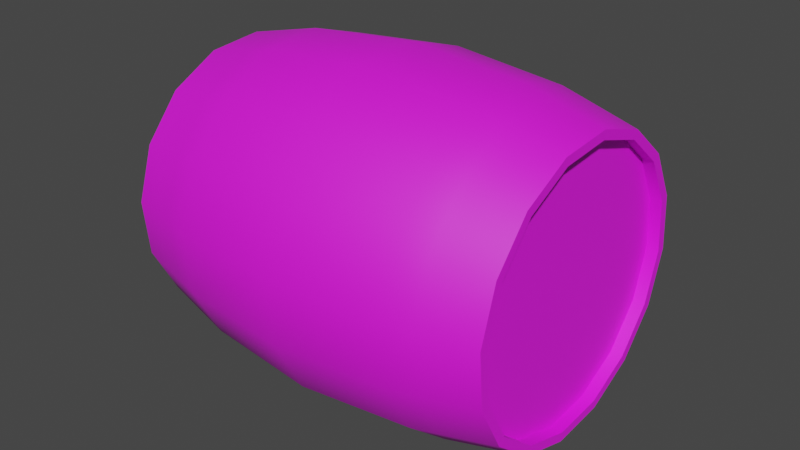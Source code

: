 # Source: Barrel.blend  (saved by Blender 2.82.7; exported with 4.5.12 LTS)
import bpy
from mathutils import Matrix  # noqa: F401  (used for matrix-valued properties, if any)

bpy.ops.wm.read_factory_settings(use_empty=True)
scene = bpy.context.scene
scene.name = 'Scene'

# ---- collections
col_collection = bpy.data.collections.new('Collection'); scene.collection.children.link(col_collection)

# ---- images (referenced by path relative to the original .blend; pixels are not part of the script)
import os
ASSET_DIR = os.environ.get("B2B_ASSET_DIR", "")  # directory of the original .blend (textures are referenced by path, not embedded)
HERE = os.path.dirname(os.path.abspath(__file__))  # packed textures are extracted next to this script under _unpacked/

def load_image(name, relpath, width, height, colorspace="sRGB"):
    """Load a texture the original file referenced (path relative to the .blend, or extracted next to this script)."""
    p = next((c for c in (os.path.join(HERE, relpath), os.path.join(ASSET_DIR, relpath)) if relpath and os.path.exists(c)), "")
    if p:
        img = bpy.data.images.load(p, check_existing=True)
        img.name = name
    else:  # same state as the original file: an image datablock whose file is absent (Cycles renders it pink)
        img = bpy.data.images.new(name, width, height)
        img.source = "FILE"
        img.filepath = "//" + (relpath or name)
    img.colorspace_settings.name = colorspace
    return img
img_barrel_texture_jpg = load_image('Barrel_texture.jpg', 'Barrel_texture.jpg', 1024, 1024, 'sRGB')

# ---- materials (node trees are filled in below, after node groups)
mat_barrel = bpy.data.materials.new('Barrel')
mat_barrel.use_transparent_shadow = False
mat_barrel.diffuse_color = (0.5, 0.5, 0.5, 1.0)
mat_barrel.roughness = 0.5803
mat_barrel.specular_intensity = 1.0

# ---- material node trees
mat_barrel.use_nodes = True; mat_barrel.node_tree.nodes.clear()
_N = mat_barrel.node_tree.nodes; _L = mat_barrel.node_tree.links
n0 = _N.new('ShaderNodeOutputMaterial'); n0.name = 'Material Output'; n0.location = (602, 480)
n1 = _N.new('ShaderNodeBsdfPrincipled'); n1.name = 'Principled BSDF'; n1.location = (312, 480)
n1.distribution = 'GGX'
n1.subsurface_method = 'BURLEY'
n1.inputs[2].default_value = 0.5803
n1.inputs[3].default_value = 1.45
n1.inputs[13].default_value = 1.0
n1.inputs[27].default_value = (0.0, 0.0, 0.0, 1.0)
n1.inputs[28].default_value = 1.0
n2 = _N.new('ShaderNodeTexImage'); n2.name = 'Image Texture'; n2.location = (-10, 495)
n2.image = img_barrel_texture_jpg
_L.new(n1.outputs[0], n0.inputs[0])
_L.new(n2.outputs[0], n1.inputs[0])
n0.is_active_output = True

# ---- world
world_world = bpy.data.worlds.new('World'); scene.world = world_world
world_world.use_nodes = True; world_world.node_tree.nodes.clear()
_N = world_world.node_tree.nodes; _L = world_world.node_tree.links
n0 = _N.new('ShaderNodeOutputWorld'); n0.name = 'World Output'; n0.location = (300, 300)
n1 = _N.new('ShaderNodeBackground'); n1.name = 'Background'; n1.location = (10, 300)
n1.inputs[0].default_value = (0.05088, 0.05088, 0.05088, 1.0)
_L.new(n1.outputs[0], n0.inputs[0])
n0.is_active_output = True
world_world.color = (0.05088, 0.05088, 0.05088)
world_world.use_sun_shadow = False
world_world.sun_shadow_jitter_overblur = 0.0

# ---- meshes
me_mesh = bpy.data.meshes.new('Mesh')
me_mesh.from_pydata([(-6.381, 23.28, 33.67), (-7.145, 25.42, 24.52), (-16.33, 20.6, 24.65), (-14.81, 18.85, 33.79), (3.097, 24.14, 33.53), (3.188, 26.36, 24.36), (12.18, 21.3, 33.38), (13.09, 23.27, 24.2), (19.49, 15.21, 33.24), (21.06, 16.62, 24.05), (23.91, 6.78, 33.14), (25.88, 7.436, 23.95), (24.77, -2.699, 33.1), (26.82, -2.898, 23.89), (21.94, -11.78, 33.11), (23.73, -12.8, 23.91), (15.84, -19.1, 33.18), (17.08, -20.77, 23.98), (7.416, -23.52, 33.29), (7.897, -25.6, 24.1), (-2.062, -24.38, 33.43), (-2.437, -26.53, 24.26), (-11.15, -21.54, 33.58), (-12.34, -23.44, 24.43), (-18.46, -15.45, 33.72), (-20.31, -16.8, 24.57), (-22.88, -7.021, 33.82), (-25.13, -7.61, 24.68), (-23.74, 2.458, 33.87), (-26.07, 2.724, 24.73), (-20.9, 11.54, 33.85), (-22.98, 12.63, 24.72), (-22.25, 2.304, 31.77), (-21.44, -6.581, 31.73), (-17.3, -14.48, 31.64), (-10.45, -20.19, 31.51), (-1.932, -22.85, 31.37), (6.951, -22.04, 31.24), (14.85, -17.9, 31.13), (20.56, -11.05, 31.06), (23.22, -2.53, 31.05), (22.41, 6.355, 31.1), (18.27, 14.25, 31.19), (11.42, 19.97, 31.32), (2.903, 22.62, 31.46), (-5.98, 21.82, 31.59), (-13.88, 17.67, 31.7), (-19.59, 10.82, 31.76), (-6.951, 22.04, -31.2), (1.933, 22.85, -31.34), (10.45, 20.19, -31.48), (17.3, 14.48, -31.6), (21.44, 6.58, -31.69), (22.25, -2.304, -31.74), (19.59, -10.82, -31.73), (13.88, -17.67, -31.67), (5.981, -21.82, -31.56), (-2.903, -22.62, -31.42), (-11.42, -19.97, -31.28), (-18.27, -14.25, -31.16), (-22.41, -6.355, -31.06), (-23.22, 2.53, -31.02), (-20.56, 11.05, -31.03), (-7.897, 25.6, -24.12), (-17.08, 20.77, -23.99), (-17.68, 21.58, -19.57), (-8.128, 26.6, -19.7), (2.436, 26.53, -24.27), (2.617, 27.57, -19.86), (12.34, 23.44, -24.44), (12.92, 24.36, -20.03), (20.31, 16.8, -24.58), (21.2, 17.45, -20.18), (25.13, 7.61, -24.69), (26.21, 7.894, -20.3), (26.07, -2.724, -24.74), (27.19, -2.852, -20.35), (22.98, -12.63, -24.73), (23.98, -13.15, -20.34), (16.33, -20.6, -24.66), (17.07, -21.44, -20.26), (7.145, -25.42, -24.53), (7.513, -26.45, -20.13), (-3.188, -26.36, -24.38), (-3.232, -27.43, -19.97), (-13.09, -23.27, -24.21), (-13.53, -24.22, -19.8), (-21.06, -16.62, -24.06), (-21.82, -17.31, -19.64), (-25.88, -7.436, -23.96), (-26.83, -7.751, -19.53), (-26.82, 2.899, -23.9), (-27.8, 2.995, -19.48), (-23.73, 12.8, -23.92), (-24.59, 13.3, -19.49), (-18.53, 22.94, 0.3688), (-17.07, 21.44, 20.24), (-7.513, 26.45, 20.11), (-8.34, 28.29, 0.2305), (3.232, 27.43, 19.95), (3.119, 29.33, 0.05719), (13.53, 24.22, 19.78), (14.1, 25.9, -0.1249), (21.82, 17.31, 19.63), (22.94, 18.53, -0.2879), (26.83, 7.751, 19.52), (28.28, 8.343, -0.4071), (27.8, -2.995, 19.46), (29.32, -3.117, -0.4643), (24.59, -13.3, 19.48), (25.9, -14.1, -0.4509), (17.68, -21.58, 19.55), (18.53, -22.94, -0.3688), (8.128, -26.6, 19.68), (8.34, -28.29, -0.2305), (-2.617, -27.57, 19.84), (-3.119, -29.33, -0.05719), (-12.92, -24.36, 20.02), (-14.1, -25.9, 0.1249), (-21.2, -17.45, 20.17), (-22.94, -18.53, 0.2879), (-26.21, -7.894, 20.28), (-28.28, -8.343, 0.4071), (-27.19, 2.852, 20.33), (-29.32, 3.117, 0.4643), (-23.98, 13.15, 20.32), (-25.9, 14.1, 0.4509), (-13.85, 17.67, 33.77), (-5.948, 21.81, 33.66), (-19.56, 10.81, 33.83), (-22.22, 2.296, 33.84), (-21.41, -6.588, 33.8), (-17.27, -14.49, 33.7), (-10.42, -20.2, 33.58), (-1.9, -22.86, 33.44), (6.983, -22.05, 33.3), (14.88, -17.91, 33.2), (20.59, -11.05, 33.13), (23.25, -2.537, 33.12), (22.45, 6.347, 33.17), (18.3, 14.25, 33.26), (11.45, 19.96, 33.38), (2.935, 22.62, 33.53), (-15.84, 19.1, -33.18), (-7.416, 23.52, -33.29), (-6.983, 22.05, -33.3), (-14.88, 17.91, -33.2), (2.062, 24.38, -33.43), (1.9, 22.86, -33.44), (11.15, 21.54, -33.58), (10.42, 20.2, -33.58), (18.46, 15.45, -33.72), (17.27, 14.49, -33.7), (22.88, 7.021, -33.82), (21.41, 6.588, -33.8), (23.74, -2.458, -33.87), (22.22, -2.296, -33.84), (20.9, -11.54, -33.85), (19.56, -10.81, -33.83), (14.81, -18.85, -33.79), (13.85, -17.67, -33.77), (6.381, -23.28, -33.67), (5.948, -21.81, -33.66), (-3.097, -24.14, -33.53), (-2.935, -22.62, -33.53), (-12.18, -21.3, -33.38), (-11.45, -19.96, -33.38), (-19.49, -15.21, -33.24), (-18.3, -14.25, -33.26), (-23.91, -6.78, -33.14), (-22.45, -6.347, -33.17), (-24.77, 2.699, -33.1), (-23.25, 2.537, -33.12), (-21.94, 11.78, -33.11), (-20.59, 11.05, -33.13), (-14.94, 17.83, -33.19), (-13.46, 16.79, -31.12)], [], [(0, 3, 2), (2, 1, 0), (4, 0, 1), (1, 5, 4), (6, 4, 5), (5, 7, 6), (8, 6, 7), (8, 7, 9), (9, 11, 10), (8, 9, 10), (12, 10, 11), (11, 13, 12), (14, 12, 13), (13, 15, 14), (16, 14, 15), (15, 17, 16), (18, 16, 17), (17, 19, 18), (20, 18, 19), (19, 21, 20), (22, 20, 21), (21, 23, 22), (24, 22, 23), (23, 25, 24), (26, 24, 25), (25, 27, 26), (28, 26, 27), (27, 29, 28), (30, 28, 29), (29, 31, 30), (3, 30, 31), (31, 2, 3), (32, 34, 33), (34, 36, 35), (36, 38, 37), (34, 38, 36), (38, 40, 39), (40, 42, 41), (38, 42, 40), (42, 44, 43), (44, 46, 45), (42, 46, 44), (38, 46, 42), (34, 46, 38), (32, 46, 34), (47, 46, 32), (48, 50, 49), (50, 52, 51), (52, 54, 53), (50, 54, 52), (54, 56, 55), (56, 58, 57), (54, 58, 56), (58, 60, 59), (60, 62, 61), (58, 62, 60), (54, 62, 58), (50, 62, 54), (48, 62, 50), (63, 66, 65), (65, 64, 63), (67, 68, 66), (66, 63, 67), (69, 70, 68), (68, 67, 69), (71, 72, 70), (70, 69, 71), (73, 74, 72), (72, 71, 73), (75, 76, 74), (74, 73, 75), (77, 78, 76), (76, 75, 77), (79, 80, 78), (78, 77, 79), (81, 82, 80), (80, 79, 81), (83, 84, 82), (82, 81, 83), (85, 86, 84), (84, 83, 85), (87, 88, 86), (86, 85, 87), (89, 90, 88), (88, 87, 89), (91, 92, 90), (90, 89, 91), (93, 94, 92), (92, 91, 93), (64, 65, 94), (94, 93, 64), (95, 98, 97), (97, 96, 95), (98, 100, 99), (99, 97, 98), (100, 102, 101), (101, 99, 100), (102, 104, 103), (103, 101, 102), (104, 106, 105), (105, 103, 104), (106, 108, 107), (107, 105, 106), (108, 110, 109), (109, 107, 108), (110, 112, 111), (111, 109, 110), (112, 114, 113), (113, 111, 112), (114, 116, 115), (115, 113, 114), (116, 118, 117), (117, 115, 116), (118, 120, 119), (119, 117, 118), (120, 122, 121), (121, 119, 120), (122, 124, 123), (123, 121, 122), (124, 126, 125), (125, 123, 124), (126, 95, 96), (96, 125, 126), (65, 66, 98), (98, 95, 65), (66, 68, 100), (100, 98, 66), (68, 70, 102), (102, 100, 68), (70, 72, 104), (104, 102, 70), (72, 74, 106), (106, 104, 72), (74, 76, 108), (108, 106, 74), (76, 78, 110), (110, 108, 76), (78, 80, 112), (112, 110, 78), (80, 82, 114), (114, 112, 80), (82, 84, 116), (116, 114, 82), (84, 86, 118), (118, 116, 84), (86, 88, 120), (120, 118, 86), (88, 90, 122), (122, 120, 88), (90, 92, 124), (124, 122, 90), (92, 94, 126), (126, 124, 92), (94, 65, 95), (95, 126, 94), (0, 128, 127), (127, 3, 0), (3, 127, 129), (129, 30, 3), (30, 129, 130), (130, 28, 30), (28, 130, 131), (131, 26, 28), (26, 131, 132), (132, 24, 26), (24, 132, 133), (133, 22, 24), (22, 133, 134), (134, 20, 22), (20, 134, 135), (135, 18, 20), (18, 135, 136), (136, 16, 18), (16, 136, 137), (137, 14, 16), (14, 137, 138), (138, 12, 14), (12, 138, 139), (139, 10, 12), (10, 139, 140), (140, 8, 10), (8, 140, 141), (141, 6, 8), (6, 141, 142), (142, 4, 6), (4, 142, 128), (128, 0, 4), (143, 146, 145), (145, 144, 143), (144, 145, 148), (148, 147, 144), (147, 148, 150), (150, 149, 147), (149, 150, 152), (152, 151, 149), (151, 152, 154), (154, 153, 151), (153, 154, 156), (156, 155, 153), (155, 156, 158), (158, 157, 155), (157, 158, 160), (160, 159, 157), (159, 160, 162), (162, 161, 159), (161, 162, 164), (164, 163, 161), (163, 164, 166), (166, 165, 163), (165, 166, 168), (168, 167, 165), (167, 168, 170), (170, 169, 167), (169, 170, 172), (172, 171, 169), (171, 172, 174), (174, 173, 171), (173, 174, 175), (173, 175, 146), (173, 146, 143), (128, 45, 46), (46, 127, 128), (127, 46, 47), (47, 129, 127), (129, 47, 32), (32, 130, 129), (130, 32, 33), (33, 131, 130), (131, 33, 34), (34, 132, 131), (132, 34, 35), (35, 133, 132), (133, 35, 36), (36, 134, 133), (134, 36, 37), (37, 135, 134), (135, 37, 38), (38, 136, 135), (136, 38, 39), (39, 137, 136), (137, 39, 40), (40, 138, 137), (138, 40, 41), (41, 139, 138), (139, 41, 42), (42, 140, 139), (140, 42, 43), (43, 141, 140), (141, 43, 44), (44, 142, 141), (142, 44, 45), (45, 128, 142), (145, 48, 49), (49, 148, 145), (148, 49, 50), (50, 150, 148), (150, 50, 51), (51, 152, 150), (152, 51, 52), (52, 154, 152), (154, 52, 53), (53, 156, 154), (156, 53, 54), (54, 158, 156), (158, 54, 55), (55, 160, 158), (160, 55, 56), (56, 162, 160), (162, 56, 57), (57, 164, 162), (164, 57, 58), (58, 166, 164), (166, 58, 59), (59, 168, 166), (168, 59, 60), (60, 170, 168), (170, 60, 61), (61, 172, 170), (172, 61, 62), (62, 174, 172), (145, 146, 175), (145, 175, 176), (176, 62, 48), (145, 176, 48), (97, 1, 2), (2, 96, 97), (99, 5, 1), (1, 97, 99), (101, 7, 5), (5, 99, 101), (103, 9, 7), (7, 101, 103), (105, 11, 9), (9, 103, 105), (107, 13, 11), (11, 105, 107), (109, 15, 13), (13, 107, 109), (111, 17, 15), (15, 109, 111), (113, 19, 17), (17, 111, 113), (115, 21, 19), (19, 113, 115), (117, 23, 21), (21, 115, 117), (119, 25, 23), (23, 117, 119), (121, 27, 25), (25, 119, 121), (123, 29, 27), (27, 121, 123), (125, 31, 29), (29, 123, 125), (96, 2, 31), (31, 125, 96), (144, 63, 64), (64, 143, 144), (147, 67, 63), (63, 144, 147), (149, 69, 67), (67, 147, 149), (151, 71, 69), (69, 149, 151), (153, 73, 71), (71, 151, 153), (155, 75, 73), (73, 153, 155), (157, 77, 75), (75, 155, 157), (159, 79, 77), (77, 157, 159), (161, 81, 79), (79, 159, 161), (163, 83, 81), (81, 161, 163), (165, 85, 83), (83, 163, 165), (167, 87, 85), (85, 165, 167), (169, 89, 87), (87, 167, 169), (171, 91, 89), (89, 169, 171), (173, 93, 91), (91, 171, 173), (143, 64, 93), (93, 173, 143), (62, 176, 175), (175, 174, 62)])
me_mesh.polygons.foreach_set('use_smooth', [True] * 350)
_k = set([(0, 3), (0, 4), (3, 30), (4, 6), (6, 8), (8, 10), (10, 12), (12, 14), (14, 16), (16, 18), (18, 20), (20, 22), (22, 24), (24, 26), (26, 28), (28, 30), (32, 33), (32, 47), (33, 34), (34, 35), (35, 36), (36, 37), (37, 38), (38, 39), (39, 40), (40, 41), (41, 42), (42, 43), (43, 44), (44, 45), (45, 46), (46, 47), (48, 49), (48, 62), (49, 50), (50, 51), (51, 52), (52, 53), (53, 54), (54, 55), (55, 56), (56, 57), (57, 58), (58, 59), (59, 60), (60, 61), (61, 62), (127, 128), (127, 129), (128, 142), (129, 130), (130, 131), (131, 132), (132, 133), (133, 134), (134, 135), (135, 136), (136, 137), (137, 138), (138, 139), (139, 140), (140, 141), (141, 142), (143, 144), (143, 173), (144, 147), (145, 146), (145, 148), (146, 175), (147, 149), (148, 150), (149, 151), (150, 152), (151, 153), (152, 154), (153, 155), (154, 156), (155, 157), (156, 158), (157, 159), (158, 160), (159, 161), (160, 162), (161, 163), (162, 164), (163, 165), (164, 166), (165, 167), (166, 168), (167, 169), (168, 170), (169, 171), (170, 172), (171, 173), (172, 174), (174, 175)])
me_mesh.attributes.new('sharp_edge', 'BOOLEAN', 'EDGE').data.foreach_set('value', [ (min(e.vertices), max(e.vertices)) in _k for e in me_mesh.edges])
_uv = me_mesh.uv_layers.new(name='DiffuseUV')
_uv.uv.foreach_set('vector', [0.8494, 0.1425, 0.7926, 0.1425, 0.796, 0.1974, 0.796, 0.1974, 0.8557, 0.1976, 0.8494, 0.1425, 0.9052, 0.1394, 0.8494, 0.1425, 0.8557, 0.1976, 0.8557, 0.1976, 0.9158, 0.1946, 0.9052, 0.1394, 0.9599, 0.1292, 0.9052, 0.1394, 0.9158, 0.1946, 0.9158, 0.1946, 0.9757, 0.1852, 0.9599, 0.1292, 0.09841, 0.1366, 0.0438, 0.1261, 0.02765, 0.1821, 0.09841, 0.1366, 0.02765, 0.1821, 0.08751, 0.1917, 0.08751, 0.1917, 0.1476, 0.1951, 0.1542, 0.1402, 0.09841, 0.1366, 0.08751, 0.1917, 0.1542, 0.1402, 0.211, 0.1408, 0.1542, 0.1402, 0.1476, 0.1951, 0.1476, 0.1951, 0.2072, 0.1959, 0.211, 0.1408, 0.2684, 0.1404, 0.211, 0.1408, 0.2072, 0.1959, 0.2072, 0.1959, 0.2665, 0.1954, 0.2684, 0.1404, 0.3264, 0.1398, 0.2684, 0.1404, 0.2665, 0.1954, 0.2665, 0.1954, 0.3255, 0.1948, 0.3264, 0.1398, 0.3847, 0.1395, 0.3264, 0.1398, 0.3255, 0.1948, 0.3255, 0.1948, 0.3842, 0.1945, 0.3847, 0.1395, 0.4432, 0.1393, 0.3847, 0.1395, 0.3842, 0.1945, 0.3842, 0.1945, 0.4429, 0.1943, 0.4432, 0.1393, 0.5017, 0.1394, 0.4432, 0.1393, 0.4429, 0.1943, 0.4429, 0.1943, 0.5016, 0.1945, 0.5017, 0.1394, 0.5602, 0.1397, 0.5017, 0.1394, 0.5016, 0.1945, 0.5016, 0.1945, 0.5603, 0.1948, 0.5602, 0.1397, 0.6187, 0.1402, 0.5602, 0.1397, 0.5603, 0.1948, 0.5603, 0.1948, 0.619, 0.1953, 0.6187, 0.1402, 0.677, 0.1409, 0.6187, 0.1402, 0.619, 0.1953, 0.619, 0.1953, 0.6778, 0.196, 0.677, 0.1409, 0.735, 0.1419, 0.677, 0.1409, 0.6778, 0.196, 0.6778, 0.196, 0.7367, 0.1968, 0.735, 0.1419, 0.7926, 0.1425, 0.735, 0.1419, 0.7367, 0.1968, 0.7367, 0.1968, 0.796, 0.1974, 0.7926, 0.1425, 0.7321, 0.8442, 0.6334, 0.8642, 0.6847, 0.864, 0.6334, 0.8642, 0.5494, 0.8086, 0.5859, 0.8448, 0.5494, 0.8086, 0.5294, 0.7099, 0.5296, 0.7613, 0.6334, 0.8642, 0.5294, 0.7099, 0.5494, 0.8086, 0.5294, 0.7099, 0.585, 0.626, 0.5489, 0.6624, 0.585, 0.626, 0.6837, 0.6059, 0.6324, 0.6062, 0.5294, 0.7099, 0.6837, 0.6059, 0.585, 0.626, 0.6837, 0.6059, 0.7676, 0.6616, 0.7312, 0.6254, 0.7676, 0.6616, 0.7877, 0.7602, 0.7875, 0.7089, 0.6837, 0.6059, 0.7877, 0.7602, 0.7676, 0.6616, 0.5294, 0.7099, 0.7877, 0.7602, 0.6837, 0.6059, 0.6334, 0.8642, 0.7877, 0.7602, 0.5294, 0.7099, 0.7321, 0.8442, 0.7877, 0.7602, 0.6334, 0.8642, 0.7682, 0.8077, 0.7877, 0.7602, 0.7321, 0.8442, 0.4484, 0.8077, 0.3649, 0.864, 0.4122, 0.8442, 0.3649, 0.864, 0.2661, 0.8448, 0.3136, 0.8642, 0.2661, 0.8448, 0.2098, 0.7613, 0.2296, 0.8086, 0.3649, 0.864, 0.2098, 0.7613, 0.2661, 0.8448, 0.2098, 0.7613, 0.229, 0.6624, 0.2096, 0.7099, 0.229, 0.6624, 0.3125, 0.6062, 0.2652, 0.626, 0.2098, 0.7613, 0.3125, 0.6062, 0.229, 0.6624, 0.3125, 0.6062, 0.4114, 0.6254, 0.3639, 0.6059, 0.4114, 0.6254, 0.4676, 0.7089, 0.4478, 0.6616, 0.3125, 0.6062, 0.4676, 0.7089, 0.4114, 0.6254, 0.2098, 0.7613, 0.4676, 0.7089, 0.3125, 0.6062, 0.3649, 0.864, 0.4676, 0.7089, 0.2098, 0.7613, 0.4484, 0.8077, 0.4676, 0.7089, 0.3649, 0.864, 0.8536, 0.4822, 0.8566, 0.4563, 0.7957, 0.4555, 0.7957, 0.4555, 0.7939, 0.4811, 0.8536, 0.4822, 0.9137, 0.4861, 0.9183, 0.4587, 0.8566, 0.4563, 0.8566, 0.4563, 0.8536, 0.4822, 0.9137, 0.4861, 0.9735, 0.4962, 0.9807, 0.4651, 0.9183, 0.4587, 0.9183, 0.4587, 0.9137, 0.4861, 0.9735, 0.4962, 0.08754, 0.4834, 0.08313, 0.4559, 0.02065, 0.4618, 0.02065, 0.4618, 0.02765, 0.493, 0.08754, 0.4834, 0.1477, 0.48, 0.1449, 0.454, 0.08313, 0.4559, 0.08313, 0.4559, 0.08754, 0.4834, 0.1477, 0.48, 0.2073, 0.4793, 0.2057, 0.4536, 0.1449, 0.454, 0.1449, 0.454, 0.1477, 0.48, 0.2073, 0.4793, 0.2665, 0.4797, 0.2655, 0.4538, 0.2057, 0.4536, 0.2057, 0.4536, 0.2073, 0.4793, 0.2665, 0.4797, 0.3253, 0.4802, 0.3246, 0.4541, 0.2655, 0.4538, 0.2655, 0.4538, 0.2665, 0.4797, 0.3253, 0.4802, 0.3838, 0.4806, 0.3836, 0.4543, 0.3246, 0.4541, 0.3246, 0.4541, 0.3253, 0.4802, 0.3838, 0.4806, 0.4423, 0.4807, 0.4422, 0.4544, 0.3836, 0.4543, 0.3836, 0.4543, 0.3838, 0.4806, 0.4423, 0.4807, 0.5007, 0.481, 0.5008, 0.4547, 0.4422, 0.4544, 0.4422, 0.4544, 0.4423, 0.4807, 0.5007, 0.481, 0.5591, 0.4812, 0.5593, 0.4549, 0.5008, 0.4547, 0.5008, 0.4547, 0.5007, 0.481, 0.5591, 0.4812, 0.6175, 0.4813, 0.6179, 0.455, 0.5593, 0.4549, 0.5593, 0.4549, 0.5591, 0.4812, 0.6175, 0.4813, 0.6761, 0.4814, 0.6767, 0.4553, 0.6179, 0.455, 0.6179, 0.455, 0.6175, 0.4813, 0.6761, 0.4814, 0.7348, 0.4814, 0.7358, 0.4554, 0.6767, 0.4553, 0.6767, 0.4553, 0.6761, 0.4814, 0.7348, 0.4814, 0.7939, 0.4811, 0.7957, 0.4555, 0.7358, 0.4554, 0.7358, 0.4554, 0.7348, 0.4814, 0.7939, 0.4811, 0.7996, 0.3395, 0.8621, 0.3399, 0.8583, 0.2236, 0.8583, 0.2236, 0.7977, 0.2233, 0.7996, 0.3395, 0.8621, 0.3399, 0.9264, 0.3404, 0.9201, 0.2221, 0.9201, 0.2221, 0.8583, 0.2236, 0.8621, 0.3399, 0.9264, 0.3404, 0.9927, 0.3409, 0.9826, 0.2166, 0.9826, 0.2166, 0.9201, 0.2221, 0.9264, 0.3404, 0.009594, 0.3376, 0.07587, 0.3376, 0.08306, 0.2193, 0.08306, 0.2193, 0.02061, 0.2133, 0.009594, 0.3376, 0.07587, 0.3376, 0.1402, 0.3376, 0.1447, 0.2212, 0.1447, 0.2212, 0.08306, 0.2193, 0.07587, 0.3376, 0.1402, 0.3376, 0.203, 0.3377, 0.2053, 0.2217, 0.2053, 0.2217, 0.1447, 0.2212, 0.1402, 0.3376, 0.203, 0.3377, 0.2644, 0.3373, 0.2652, 0.2211, 0.2652, 0.2211, 0.2053, 0.2217, 0.203, 0.3377, 0.2644, 0.3373, 0.3244, 0.3374, 0.3247, 0.2208, 0.3247, 0.2208, 0.2652, 0.2211, 0.2644, 0.3373, 0.3244, 0.3374, 0.3836, 0.3375, 0.3838, 0.2207, 0.3838, 0.2207, 0.3247, 0.2208, 0.3244, 0.3374, 0.3836, 0.3375, 0.4425, 0.3375, 0.4427, 0.2206, 0.4427, 0.2206, 0.3838, 0.2207, 0.3836, 0.3375, 0.4425, 0.3375, 0.5013, 0.3377, 0.5015, 0.2208, 0.5015, 0.2208, 0.4427, 0.2206, 0.4425, 0.3375, 0.5013, 0.3377, 0.5602, 0.3379, 0.5603, 0.2211, 0.5603, 0.2211, 0.5015, 0.2208, 0.5013, 0.3377, 0.5602, 0.3379, 0.6192, 0.3382, 0.6192, 0.2215, 0.6192, 0.2215, 0.5603, 0.2211, 0.5602, 0.3379, 0.6192, 0.3382, 0.6787, 0.3385, 0.6784, 0.2221, 0.6784, 0.2221, 0.6192, 0.2215, 0.6192, 0.3382, 0.6787, 0.3385, 0.7386, 0.3389, 0.7379, 0.2226, 0.7379, 0.2226, 0.6784, 0.2221, 0.6787, 0.3385, 0.7386, 0.3389, 0.7996, 0.3395, 0.7977, 0.2233, 0.7977, 0.2233, 0.7379, 0.2226, 0.7386, 0.3389, 0.7957, 0.4555, 0.8566, 0.4563, 0.8621, 0.3399, 0.8621, 0.3399, 0.7996, 0.3395, 0.7957, 0.4555, 0.8566, 0.4563, 0.9183, 0.4587, 0.9264, 0.3404, 0.9264, 0.3404, 0.8621, 0.3399, 0.8566, 0.4563, 0.9183, 0.4587, 0.9807, 0.4651, 0.9927, 0.3409, 0.9927, 0.3409, 0.9264, 0.3404, 0.9183, 0.4587, 0.02065, 0.4618, 0.08313, 0.4559, 0.07587, 0.3376, 0.07587, 0.3376, 0.009594, 0.3376, 0.02065, 0.4618, 0.08313, 0.4559, 0.1449, 0.454, 0.1402, 0.3376, 0.1402, 0.3376, 0.07587, 0.3376, 0.08313, 0.4559, 0.1449, 0.454, 0.2057, 0.4536, 0.203, 0.3377, 0.203, 0.3377, 0.1402, 0.3376, 0.1449, 0.454, 0.2057, 0.4536, 0.2655, 0.4538, 0.2644, 0.3373, 0.2644, 0.3373, 0.203, 0.3377, 0.2057, 0.4536, 0.2655, 0.4538, 0.3246, 0.4541, 0.3244, 0.3374, 0.3244, 0.3374, 0.2644, 0.3373, 0.2655, 0.4538, 0.3246, 0.4541, 0.3836, 0.4543, 0.3836, 0.3375, 0.3836, 0.3375, 0.3244, 0.3374, 0.3246, 0.4541, 0.3836, 0.4543, 0.4422, 0.4544, 0.4425, 0.3375, 0.4425, 0.3375, 0.3836, 0.3375, 0.3836, 0.4543, 0.4422, 0.4544, 0.5008, 0.4547, 0.5013, 0.3377, 0.5013, 0.3377, 0.4425, 0.3375, 0.4422, 0.4544, 0.5008, 0.4547, 0.5593, 0.4549, 0.5602, 0.3379, 0.5602, 0.3379, 0.5013, 0.3377, 0.5008, 0.4547, 0.5593, 0.4549, 0.6179, 0.455, 0.6192, 0.3382, 0.6192, 0.3382, 0.5602, 0.3379, 0.5593, 0.4549, 0.6179, 0.455, 0.6767, 0.4553, 0.6787, 0.3385, 0.6787, 0.3385, 0.6192, 0.3382, 0.6179, 0.455, 0.6767, 0.4553, 0.7358, 0.4554, 0.7386, 0.3389, 0.7386, 0.3389, 0.6787, 0.3385, 0.6767, 0.4553, 0.7358, 0.4554, 0.7957, 0.4555, 0.7996, 0.3395, 0.7996, 0.3395, 0.7386, 0.3389, 0.7358, 0.4554, 0.8494, 0.1425, 0.8473, 0.1336, 0.7911, 0.1336, 0.7911, 0.1336, 0.7926, 0.1425, 0.8494, 0.1425, 0.7926, 0.1425, 0.7911, 0.1336, 0.7341, 0.1333, 0.7341, 0.1333, 0.735, 0.1419, 0.7926, 0.1425, 0.735, 0.1419, 0.7341, 0.1333, 0.6765, 0.1322, 0.6765, 0.1322, 0.677, 0.1409, 0.735, 0.1419, 0.677, 0.1409, 0.6765, 0.1322, 0.6184, 0.1315, 0.6184, 0.1315, 0.6187, 0.1402, 0.677, 0.1409, 0.6187, 0.1402, 0.6184, 0.1315, 0.5602, 0.1309, 0.5602, 0.1309, 0.5602, 0.1397, 0.6187, 0.1402, 0.5602, 0.1397, 0.5602, 0.1309, 0.5018, 0.1306, 0.5018, 0.1306, 0.5017, 0.1394, 0.5602, 0.1397, 0.5017, 0.1394, 0.5018, 0.1306, 0.4434, 0.1306, 0.4434, 0.1306, 0.4432, 0.1393, 0.5017, 0.1394, 0.4432, 0.1393, 0.4434, 0.1306, 0.385, 0.1308, 0.385, 0.1308, 0.3847, 0.1395, 0.4432, 0.1393, 0.3847, 0.1395, 0.385, 0.1308, 0.327, 0.1311, 0.327, 0.1311, 0.3264, 0.1398, 0.3847, 0.1395, 0.3264, 0.1398, 0.327, 0.1311, 0.2694, 0.1315, 0.2694, 0.1315, 0.2684, 0.1404, 0.3264, 0.1398, 0.2684, 0.1404, 0.2694, 0.1315, 0.2124, 0.1319, 0.2124, 0.1319, 0.211, 0.1408, 0.2684, 0.1404, 0.211, 0.1408, 0.2124, 0.1319, 0.1564, 0.1313, 0.1564, 0.1313, 0.1542, 0.1402, 0.211, 0.1408, 0.1542, 0.1402, 0.1564, 0.1313, 0.1015, 0.1277, 0.1015, 0.1277, 0.09841, 0.1366, 0.1542, 0.1402, 0.09841, 0.1366, 0.1015, 0.1277, 0.04906, 0.1176, 0.04906, 0.1176, 0.0438, 0.1261, 0.09841, 0.1366, 0.9599, 0.1292, 0.9547, 0.1207, 0.9022, 0.1305, 0.9022, 0.1305, 0.9052, 0.1394, 0.9599, 0.1292, 0.9052, 0.1394, 0.9022, 0.1305, 0.8473, 0.1336, 0.8473, 0.1336, 0.8494, 0.1425, 0.9052, 0.1394, 0.7901, 0.5361, 0.7886, 0.545, 0.8446, 0.5458, 0.8446, 0.5458, 0.8468, 0.537, 0.7901, 0.5361, 0.8468, 0.537, 0.8446, 0.5458, 0.8994, 0.5499, 0.8994, 0.5499, 0.9025, 0.541, 0.8468, 0.537, 0.9025, 0.541, 0.8994, 0.5499, 0.9517, 0.5604, 0.9517, 0.5604, 0.957, 0.5519, 0.9025, 0.541, 0.0437, 0.5489, 0.04892, 0.5574, 0.1013, 0.5473, 0.1013, 0.5473, 0.0983, 0.5384, 0.0437, 0.5489, 0.0983, 0.5384, 0.1013, 0.5473, 0.1562, 0.5438, 0.1562, 0.5438, 0.1541, 0.5349, 0.0983, 0.5384, 0.1541, 0.5349, 0.1562, 0.5438, 0.2122, 0.5432, 0.2122, 0.5432, 0.2108, 0.5342, 0.1541, 0.5349, 0.2108, 0.5342, 0.2122, 0.5432, 0.2691, 0.5435, 0.2691, 0.5435, 0.2682, 0.5346, 0.2108, 0.5342, 0.2682, 0.5346, 0.2691, 0.5435, 0.3265, 0.5439, 0.3265, 0.5439, 0.326, 0.5352, 0.2682, 0.5346, 0.326, 0.5352, 0.3265, 0.5439, 0.3843, 0.5442, 0.3843, 0.5442, 0.3841, 0.5355, 0.326, 0.5352, 0.3841, 0.5355, 0.3843, 0.5442, 0.4423, 0.5444, 0.4423, 0.5444, 0.4423, 0.5358, 0.3841, 0.5355, 0.4423, 0.5358, 0.4423, 0.5444, 0.5004, 0.5448, 0.5004, 0.5448, 0.5005, 0.5361, 0.4423, 0.5358, 0.5005, 0.5361, 0.5004, 0.5448, 0.5585, 0.545, 0.5585, 0.545, 0.5586, 0.5362, 0.5005, 0.5361, 0.5586, 0.5362, 0.5585, 0.545, 0.6165, 0.545, 0.6165, 0.545, 0.6168, 0.5363, 0.5586, 0.5362, 0.6168, 0.5363, 0.6165, 0.545, 0.6743, 0.5448, 0.6743, 0.5448, 0.6748, 0.5362, 0.6168, 0.5363, 0.6748, 0.5362, 0.6743, 0.5448, 0.7317, 0.5452, 0.7317, 0.5452, 0.7327, 0.5363, 0.6748, 0.5362, 0.7327, 0.5363, 0.7317, 0.5452, 0.788, 0.545, 0.7327, 0.5363, 0.788, 0.545, 0.7886, 0.545, 0.7327, 0.5363, 0.7886, 0.545, 0.7901, 0.5361, 0.8473, 0.1336, 0.8462, 0.1215, 0.7906, 0.1214, 0.7906, 0.1214, 0.7911, 0.1336, 0.8473, 0.1336, 0.7911, 0.1336, 0.7906, 0.1214, 0.7339, 0.1212, 0.7339, 0.1212, 0.7341, 0.1333, 0.7911, 0.1336, 0.7341, 0.1333, 0.7339, 0.1212, 0.6764, 0.1201, 0.6764, 0.1201, 0.6765, 0.1322, 0.7341, 0.1333, 0.6765, 0.1322, 0.6764, 0.1201, 0.6184, 0.1194, 0.6184, 0.1194, 0.6184, 0.1315, 0.6765, 0.1322, 0.6184, 0.1315, 0.6184, 0.1194, 0.5602, 0.1188, 0.5602, 0.1188, 0.5602, 0.1309, 0.6184, 0.1315, 0.5602, 0.1309, 0.5602, 0.1188, 0.5018, 0.1185, 0.5018, 0.1185, 0.5018, 0.1306, 0.5602, 0.1309, 0.5018, 0.1306, 0.5018, 0.1185, 0.4434, 0.1186, 0.4434, 0.1186, 0.4434, 0.1306, 0.5018, 0.1306, 0.4434, 0.1306, 0.4434, 0.1186, 0.3852, 0.1187, 0.3852, 0.1187, 0.385, 0.1308, 0.4434, 0.1306, 0.385, 0.1308, 0.3852, 0.1187, 0.3272, 0.119, 0.3272, 0.119, 0.327, 0.1311, 0.385, 0.1308, 0.327, 0.1311, 0.3272, 0.119, 0.2697, 0.1194, 0.2697, 0.1194, 0.2694, 0.1315, 0.327, 0.1311, 0.2694, 0.1315, 0.2697, 0.1194, 0.213, 0.1196, 0.213, 0.1196, 0.2124, 0.1319, 0.2694, 0.1315, 0.2124, 0.1319, 0.213, 0.1196, 0.1575, 0.1191, 0.1575, 0.1191, 0.1564, 0.1313, 0.2124, 0.1319, 0.1564, 0.1313, 0.1575, 0.1191, 0.1038, 0.1156, 0.1038, 0.1156, 0.1015, 0.1277, 0.1564, 0.1313, 0.1015, 0.1277, 0.1038, 0.1156, 0.05203, 0.1058, 0.05203, 0.1058, 0.04906, 0.1176, 0.1015, 0.1277, 0.9547, 0.1207, 0.9518, 0.1088, 0.9, 0.1184, 0.9, 0.1184, 0.9022, 0.1305, 0.9547, 0.1207, 0.9022, 0.1305, 0.9, 0.1184, 0.8462, 0.1215, 0.8462, 0.1215, 0.8473, 0.1336, 0.9022, 0.1305, 0.8446, 0.5458, 0.8433, 0.5582, 0.897, 0.5621, 0.897, 0.5621, 0.8994, 0.5499, 0.8446, 0.5458, 0.8994, 0.5499, 0.897, 0.5621, 0.9486, 0.5724, 0.9486, 0.5724, 0.9517, 0.5604, 0.8994, 0.5499, 0.04892, 0.5574, 0.05191, 0.5694, 0.1036, 0.5596, 0.1036, 0.5596, 0.1013, 0.5473, 0.04892, 0.5574, 0.1013, 0.5473, 0.1036, 0.5596, 0.1574, 0.5561, 0.1574, 0.5561, 0.1562, 0.5438, 0.1013, 0.5473, 0.1562, 0.5438, 0.1574, 0.5561, 0.2128, 0.5556, 0.2128, 0.5556, 0.2122, 0.5432, 0.1562, 0.5438, 0.2122, 0.5432, 0.2128, 0.5556, 0.2694, 0.5559, 0.2694, 0.5559, 0.2691, 0.5435, 0.2122, 0.5432, 0.2691, 0.5435, 0.2694, 0.5559, 0.3267, 0.5562, 0.3267, 0.5562, 0.3265, 0.5439, 0.2691, 0.5435, 0.3265, 0.5439, 0.3267, 0.5562, 0.3844, 0.5565, 0.3844, 0.5565, 0.3843, 0.5442, 0.3265, 0.5439, 0.3843, 0.5442, 0.3844, 0.5565, 0.4423, 0.5567, 0.4423, 0.5567, 0.4423, 0.5444, 0.3843, 0.5442, 0.4423, 0.5444, 0.4423, 0.5567, 0.5004, 0.5571, 0.5004, 0.5571, 0.5004, 0.5448, 0.4423, 0.5444, 0.5004, 0.5448, 0.5004, 0.5571, 0.5584, 0.5573, 0.5584, 0.5573, 0.5585, 0.545, 0.5004, 0.5448, 0.5585, 0.545, 0.5584, 0.5573, 0.6164, 0.5573, 0.6164, 0.5573, 0.6165, 0.545, 0.5585, 0.545, 0.6165, 0.545, 0.6164, 0.5573, 0.674, 0.557, 0.674, 0.557, 0.6743, 0.5448, 0.6165, 0.545, 0.6743, 0.5448, 0.674, 0.557, 0.7313, 0.5576, 0.7313, 0.5576, 0.7317, 0.5452, 0.6743, 0.5448, 0.4542, 0.8089, 0.4678, 0.7602, 0.4678, 0.7597, 0.4542, 0.8089, 0.4678, 0.7597, 0.4576, 0.7605, 0.4576, 0.7605, 0.4676, 0.7089, 0.4484, 0.8077, 0.4542, 0.8089, 0.4576, 0.7605, 0.4484, 0.8077, 0.8583, 0.2236, 0.8557, 0.1976, 0.796, 0.1974, 0.796, 0.1974, 0.7977, 0.2233, 0.8583, 0.2236, 0.9201, 0.2221, 0.9158, 0.1946, 0.8557, 0.1976, 0.8557, 0.1976, 0.8583, 0.2236, 0.9201, 0.2221, 0.9826, 0.2166, 0.9757, 0.1852, 0.9158, 0.1946, 0.9158, 0.1946, 0.9201, 0.2221, 0.9826, 0.2166, 0.08306, 0.2193, 0.08751, 0.1917, 0.02765, 0.1821, 0.02765, 0.1821, 0.02061, 0.2133, 0.08306, 0.2193, 0.1447, 0.2212, 0.1476, 0.1951, 0.08751, 0.1917, 0.08751, 0.1917, 0.08306, 0.2193, 0.1447, 0.2212, 0.2053, 0.2217, 0.2072, 0.1959, 0.1476, 0.1951, 0.1476, 0.1951, 0.1447, 0.2212, 0.2053, 0.2217, 0.2652, 0.2211, 0.2665, 0.1954, 0.2072, 0.1959, 0.2072, 0.1959, 0.2053, 0.2217, 0.2652, 0.2211, 0.3247, 0.2208, 0.3255, 0.1948, 0.2665, 0.1954, 0.2665, 0.1954, 0.2652, 0.2211, 0.3247, 0.2208, 0.3838, 0.2207, 0.3842, 0.1945, 0.3255, 0.1948, 0.3255, 0.1948, 0.3247, 0.2208, 0.3838, 0.2207, 0.4427, 0.2206, 0.4429, 0.1943, 0.3842, 0.1945, 0.3842, 0.1945, 0.3838, 0.2207, 0.4427, 0.2206, 0.5015, 0.2208, 0.5016, 0.1945, 0.4429, 0.1943, 0.4429, 0.1943, 0.4427, 0.2206, 0.5015, 0.2208, 0.5603, 0.2211, 0.5603, 0.1948, 0.5016, 0.1945, 0.5016, 0.1945, 0.5015, 0.2208, 0.5603, 0.2211, 0.6192, 0.2215, 0.619, 0.1953, 0.5603, 0.1948, 0.5603, 0.1948, 0.5603, 0.2211, 0.6192, 0.2215, 0.6784, 0.2221, 0.6778, 0.196, 0.619, 0.1953, 0.619, 0.1953, 0.6192, 0.2215, 0.6784, 0.2221, 0.7379, 0.2226, 0.7367, 0.1968, 0.6778, 0.196, 0.6778, 0.196, 0.6784, 0.2221, 0.7379, 0.2226, 0.7977, 0.2233, 0.796, 0.1974, 0.7367, 0.1968, 0.7367, 0.1968, 0.7379, 0.2226, 0.7977, 0.2233, 0.8468, 0.537, 0.8536, 0.4822, 0.7939, 0.4811, 0.7939, 0.4811, 0.7901, 0.5361, 0.8468, 0.537, 0.9025, 0.541, 0.9137, 0.4861, 0.8536, 0.4822, 0.8536, 0.4822, 0.8468, 0.537, 0.9025, 0.541, 0.957, 0.5519, 0.9735, 0.4962, 0.9137, 0.4861, 0.9137, 0.4861, 0.9025, 0.541, 0.957, 0.5519, 0.0983, 0.5384, 0.08754, 0.4834, 0.02765, 0.493, 0.02765, 0.493, 0.0437, 0.5489, 0.0983, 0.5384, 0.1541, 0.5349, 0.1477, 0.48, 0.08754, 0.4834, 0.08754, 0.4834, 0.0983, 0.5384, 0.1541, 0.5349, 0.2108, 0.5342, 0.2073, 0.4793, 0.1477, 0.48, 0.1477, 0.48, 0.1541, 0.5349, 0.2108, 0.5342, 0.2682, 0.5346, 0.2665, 0.4797, 0.2073, 0.4793, 0.2073, 0.4793, 0.2108, 0.5342, 0.2682, 0.5346, 0.326, 0.5352, 0.3253, 0.4802, 0.2665, 0.4797, 0.2665, 0.4797, 0.2682, 0.5346, 0.326, 0.5352, 0.3841, 0.5355, 0.3838, 0.4806, 0.3253, 0.4802, 0.3253, 0.4802, 0.326, 0.5352, 0.3841, 0.5355, 0.4423, 0.5358, 0.4423, 0.4807, 0.3838, 0.4806, 0.3838, 0.4806, 0.3841, 0.5355, 0.4423, 0.5358, 0.5005, 0.5361, 0.5007, 0.481, 0.4423, 0.4807, 0.4423, 0.4807, 0.4423, 0.5358, 0.5005, 0.5361, 0.5586, 0.5362, 0.5591, 0.4812, 0.5007, 0.481, 0.5007, 0.481, 0.5005, 0.5361, 0.5586, 0.5362, 0.6168, 0.5363, 0.6175, 0.4813, 0.5591, 0.4812, 0.5591, 0.4812, 0.5586, 0.5362, 0.6168, 0.5363, 0.6748, 0.5362, 0.6761, 0.4814, 0.6175, 0.4813, 0.6175, 0.4813, 0.6168, 0.5363, 0.6748, 0.5362, 0.7327, 0.5363, 0.7348, 0.4814, 0.6761, 0.4814, 0.6761, 0.4814, 0.6748, 0.5362, 0.7327, 0.5363, 0.7901, 0.5361, 0.7939, 0.4811, 0.7348, 0.4814, 0.7348, 0.4814, 0.7327, 0.5363, 0.7901, 0.5361, 0.4676, 0.7089, 0.4576, 0.7605, 0.4678, 0.7597, 0.4678, 0.7597, 0.4676, 0.7089, 0.4676, 0.7089])
me_mesh.materials.append(mat_barrel)
me_mesh.use_remesh_fix_poles = True
me_mesh.use_remesh_preserve_attributes = False
me_mesh.use_mirror_vertex_groups = False
me_mesh.update()
me_mesh.normals_split_custom_set([tuple(v) for v in zip(*[iter([0.2714, -0.9318, -0.241, 0.6073, -0.7556, -0.2456, 0.6073, -0.7556, -0.2456, 0.6073, -0.7556, -0.2456, 0.2714, -0.9318, -0.241, 0.2714, -0.9318, -0.241, -0.1064, -0.9661, -0.2353, 0.2714, -0.9318, -0.241, 0.2714, -0.9318, -0.241, 0.2714, -0.9318, -0.241, -0.1064, -0.9661, -0.2353, -0.1064, -0.9661, -0.2353, -0.4686, -0.8532, -0.2293, -0.1064, -0.9661, -0.2353, -0.1064, -0.9661, -0.2353, -0.1064, -0.9661, -0.2353, -0.4686, -0.8531, -0.2293, -0.4686, -0.8532, -0.2293, -0.7599, -0.6102, -0.2239, -0.4686, -0.8532, -0.2293, -0.4686, -0.8531, -0.2293, -0.7599, -0.6102, -0.2239, -0.4686, -0.8531, -0.2293, -0.76, -0.6102, -0.2239, -0.76, -0.6102, -0.2239, -0.9362, -0.2742, -0.22, -0.9362, -0.2742, -0.22, -0.7599, -0.6102, -0.2239, -0.76, -0.6102, -0.2239, -0.9362, -0.2742, -0.22, -0.9704, 0.1036, -0.2181, -0.9362, -0.2742, -0.22, -0.9362, -0.2742, -0.22, -0.9362, -0.2742, -0.22, -0.9704, 0.1036, -0.2181, -0.9704, 0.1036, -0.2181, -0.8575, 0.4658, -0.2185, -0.9704, 0.1036, -0.2181, -0.9704, 0.1036, -0.2181, -0.9704, 0.1036, -0.2181, -0.8575, 0.4658, -0.2185, -0.8575, 0.4658, -0.2185, -0.6145, 0.7572, -0.2212, -0.8575, 0.4658, -0.2185, -0.8575, 0.4658, -0.2185, -0.8575, 0.4658, -0.2185, -0.6145, 0.7572, -0.2212, -0.6145, 0.7572, -0.2212, -0.2786, 0.9335, -0.2258, -0.6145, 0.7572, -0.2212, -0.6145, 0.7572, -0.2212, -0.6145, 0.7572, -0.2212, -0.2786, 0.9335, -0.2258, -0.2786, 0.9335, -0.2258, 0.09921, 0.9678, -0.2315, -0.2786, 0.9335, -0.2258, -0.2786, 0.9335, -0.2258, -0.2786, 0.9335, -0.2258, 0.09922, 0.9678, -0.2315, 0.09921, 0.9678, -0.2315, 0.4614, 0.8548, -0.2375, 0.09921, 0.9678, -0.2315, 0.09922, 0.9678, -0.2315, 0.09922, 0.9678, -0.2315, 0.4614, 0.8548, -0.2375, 0.4614, 0.8548, -0.2375, 0.7527, 0.6119, -0.2429, 0.4614, 0.8548, -0.2375, 0.4614, 0.8548, -0.2375, 0.4614, 0.8548, -0.2375, 0.7527, 0.6119, -0.2429, 0.7527, 0.6119, -0.2429, 0.929, 0.2759, -0.2468, 0.7527, 0.6119, -0.2429, 0.7527, 0.6119, -0.2429, 0.7527, 0.6119, -0.2429, 0.929, 0.2759, -0.2468, 0.929, 0.2759, -0.2468, 0.9632, -0.1019, -0.2487, 0.929, 0.2759, -0.2468, 0.929, 0.2759, -0.2468, 0.929, 0.2759, -0.2468, 0.9632, -0.1019, -0.2487, 0.9632, -0.1019, -0.2487, 0.8503, -0.4641, -0.2483, 0.9632, -0.1019, -0.2487, 0.9632, -0.1019, -0.2487, 0.9632, -0.1019, -0.2487, 0.8503, -0.4641, -0.2483, 0.8503, -0.4641, -0.2483, 0.6073, -0.7556, -0.2456, 0.8503, -0.4641, -0.2483, 0.8503, -0.4641, -0.2483, 0.8503, -0.4641, -0.2483, 0.6073, -0.7556, -0.2456, 0.6073, -0.7556, -0.2456, -0.01545, 0.003593, -0.9999, -0.01545, 0.003593, -0.9999, -0.01545, 0.003593, -0.9999, -0.01545, 0.003593, -0.9999, -0.01545, 0.003593, -0.9999, -0.01545, 0.003593, -0.9999, -0.01545, 0.003593, -0.9999, -0.01545, 0.003593, -0.9999, -0.01545, 0.003592, -0.9999, -0.01545, 0.003593, -0.9999, -0.01545, 0.003593, -0.9999, -0.01545, 0.003593, -0.9999, -0.01545, 0.003593, -0.9999, -0.01545, 0.003593, -0.9999, -0.01545, 0.003593, -0.9999, -0.01545, 0.003593, -0.9999, -0.01545, 0.003593, -0.9999, -0.01545, 0.003594, -0.9999, -0.01545, 0.003593, -0.9999, -0.01545, 0.003593, -0.9999, -0.01545, 0.003593, -0.9999, -0.01545, 0.003593, -0.9999, -0.01545, 0.003593, -0.9999, -0.01545, 0.003594, -0.9999, -0.01545, 0.003593, -0.9999, -0.01545, 0.003593, -0.9999, -0.01545, 0.003593, -0.9999, -0.01545, 0.003593, -0.9999, -0.01545, 0.003593, -0.9999, -0.01545, 0.003593, -0.9999, -0.01545, 0.003593, -0.9999, -0.01545, 0.003593, -0.9999, -0.01545, 0.003593, -0.9999, -0.01545, 0.003593, -0.9999, -0.01545, 0.003593, -0.9999, -0.01545, 0.003593, -0.9999, -0.01545, 0.003593, -0.9999, -0.01545, 0.003593, -0.9999, -0.01545, 0.003593, -0.9999, -0.01545, 0.003594, -0.9999, -0.01545, 0.003593, -0.9999, -0.01545, 0.003593, -0.9999, 0.01545, -0.003593, 0.9999, 0.01545, -0.003593, 0.9999, 0.01545, -0.00359, 0.9999, 0.01545, -0.003593, 0.9999, 0.01545, -0.003593, 0.9999, 0.01545, -0.003592, 0.9999, 0.01545, -0.003593, 0.9999, 0.01545, -0.003593, 0.9999, 0.01545, -0.003593, 0.9999, 0.01545, -0.003593, 0.9999, 0.01545, -0.003593, 0.9999, 0.01545, -0.003593, 0.9999, 0.01545, -0.003593, 0.9999, 0.01545, -0.003593, 0.9999, 0.01545, -0.003595, 0.9999, 0.01545, -0.003593, 0.9999, 0.01545, -0.003593, 0.9999, 0.01545, -0.003591, 0.9999, 0.01545, -0.003593, 0.9999, 0.01545, -0.003593, 0.9999, 0.01545, -0.003593, 0.9999, 0.01545, -0.003593, 0.9999, 0.01545, -0.003593, 0.9999, 0.01545, -0.003591, 0.9999, 0.01545, -0.003593, 0.9999, 0.01545, -0.003593, 0.9999, 0.01545, -0.003593, 0.9999, 0.01545, -0.003593, 0.9999, 0.01545, -0.003593, 0.9999, 0.01545, -0.003593, 0.9999, 0.01545, -0.003593, 0.9999, 0.01545, -0.003593, 0.9999, 0.01545, -0.003593, 0.9999, 0.01545, -0.003593, 0.9999, 0.01545, -0.003593, 0.9999, 0.01545, -0.003593, 0.9999, 0.01545, -0.003593, 0.9999, 0.01545, -0.003593, 0.9999, 0.01545, -0.003593, 0.9999, 0.2786, -0.9334, 0.2261, 0.2816, -0.9471, 0.1541, 0.6225, -0.7682, 0.1494, 0.6225, -0.7682, 0.1494, 0.6145, -0.7572, 0.2215, 0.2786, -0.9334, 0.2261, -0.09921, -0.9677, 0.2318, -0.1018, -0.9819, 0.1599, 0.2816, -0.9471, 0.1541, 0.2816, -0.9471, 0.1541, 0.2786, -0.9334, 0.2261, -0.09921, -0.9677, 0.2318, -0.4613, -0.8548, 0.2378, -0.4694, -0.8673, 0.166, -0.1018, -0.9819, 0.1599, -0.1018, -0.9819, 0.1599, -0.09921, -0.9677, 0.2318, -0.4613, -0.8548, 0.2378, -0.7527, -0.6118, 0.2432, -0.7651, -0.6207, 0.1714, -0.4694, -0.8673, 0.166, -0.4694, -0.8673, 0.166, -0.4613, -0.8548, 0.2378, -0.7527, -0.6118, 0.2432, -0.9289, -0.2759, 0.2471, -0.9439, -0.2797, 0.1754, -0.7651, -0.6207, 0.1714, -0.7651, -0.6207, 0.1714, -0.7527, -0.6118, 0.2432, -0.9289, -0.2759, 0.2471, -0.9631, 0.1019, 0.249, -0.9787, 0.1037, 0.1773, -0.9439, -0.2797, 0.1754, -0.9439, -0.2797, 0.1754, -0.9289, -0.2759, 0.2471, -0.9631, 0.1019, 0.249, -0.8502, 0.4641, 0.2485, -0.8641, 0.4713, 0.1769, -0.9787, 0.1037, 0.1773, -0.9787, 0.1037, 0.1773, -0.9631, 0.1019, 0.249, -0.8502, 0.4641, 0.2485, -0.6073, 0.7555, 0.2458, -0.6175, 0.7671, 0.1741, -0.8641, 0.4713, 0.1769, -0.8641, 0.4713, 0.1769, -0.8502, 0.4641, 0.2485, -0.6073, 0.7555, 0.2458, -0.2714, 0.9318, 0.2413, -0.2766, 0.9459, 0.1695, -0.6175, 0.7671, 0.1741, -0.6175, 0.7671, 0.1741, -0.6073, 0.7555, 0.2458, -0.2714, 0.9318, 0.2413, 0.1064, 0.966, 0.2355, 0.1068, 0.9807, 0.1637, -0.2766, 0.9459, 0.1695, -0.2766, 0.9459, 0.1695, -0.2714, 0.9318, 0.2413, 0.1064, 0.966, 0.2355, 0.4686, 0.8531, 0.2295, 0.4744, 0.8661, 0.1576, 0.1068, 0.9807, 0.1637, 0.1068, 0.9807, 0.1637, 0.1064, 0.966, 0.2355, 0.4686, 0.8531, 0.2295, 0.7599, 0.6102, 0.2242, 0.7701, 0.6195, 0.1521, 0.4744, 0.8661, 0.1576, 0.4744, 0.8661, 0.1576, 0.4686, 0.8531, 0.2295, 0.7599, 0.6102, 0.2242, 0.9361, 0.2742, 0.2202, 0.9489, 0.2786, 0.1482, 0.7701, 0.6195, 0.1521, 0.7701, 0.6195, 0.1521, 0.7599, 0.6102, 0.2242, 0.9361, 0.2742, 0.2202, 0.9704, -0.1036, 0.2184, 0.9837, -0.1049, 0.1462, 0.9489, 0.2786, 0.1482, 0.9489, 0.2786, 0.1482, 0.9361, 0.2742, 0.2202, 0.9704, -0.1036, 0.2184, 0.8574, -0.4658, 0.2188, 0.8691, -0.4725, 0.1467, 0.9837, -0.1049, 0.1462, 0.9837, -0.1049, 0.1462, 0.9704, -0.1036, 0.2184, 0.8574, -0.4658, 0.2188, 0.6145, -0.7572, 0.2215, 0.6225, -0.7682, 0.1494, 0.8691, -0.4725, 0.1467, 0.8691, -0.4725, 0.1467, 0.8574, -0.4658, 0.2188, 0.6145, -0.7572, 0.2215, 0.6283, -0.7779, -0.01254, 0.2828, -0.9591, -0.007853, 0.2766, -0.9459, -0.1694, 0.2766, -0.9459, -0.1694, 0.6175, -0.7671, -0.174, 0.6283, -0.7779, -0.01254, 0.2828, -0.9591, -0.007853, -0.1057, -0.9944, -0.001976, -0.1069, -0.9807, -0.1636, -0.1069, -0.9807, -0.1636, 0.2766, -0.9459, -0.1694, 0.2828, -0.9591, -0.007853, -0.1057, -0.9944, -0.001976, -0.4782, -0.8782, 0.004197, -0.4744, -0.8661, -0.1575, -0.4744, -0.8661, -0.1575, -0.1069, -0.9807, -0.1636, -0.1057, -0.9944, -0.001976, -0.4782, -0.8782, 0.004197, -0.7778, -0.6284, 0.009725, -0.7701, -0.6195, -0.152, -0.7701, -0.6195, -0.152, -0.4744, -0.8661, -0.1575, -0.4782, -0.8782, 0.004197, -0.7778, -0.6284, 0.009725, -0.9591, -0.2829, 0.01377, -0.9489, -0.2786, -0.1481, -0.9489, -0.2786, -0.1481, -0.7701, -0.6195, -0.152, -0.7778, -0.6284, 0.009725, -0.9591, -0.2829, 0.01377, -0.9943, 0.1057, 0.01571, -0.9837, 0.1049, -0.1461, -0.9837, 0.1049, -0.1461, -0.9489, -0.2786, -0.1481, -0.9591, -0.2829, 0.01377, -0.9943, 0.1057, 0.01571, -0.8781, 0.4782, 0.01525, -0.8691, 0.4725, -0.1466, -0.8691, 0.4725, -0.1466, -0.9837, 0.1049, -0.1461, -0.9943, 0.1057, 0.01571, -0.8781, 0.4782, 0.01525, -0.6283, 0.7779, 0.01247, -0.6225, 0.7682, -0.1493, -0.6225, 0.7682, -0.1493, -0.8691, 0.4725, -0.1466, -0.8781, 0.4782, 0.01525, -0.6283, 0.7779, 0.01247, -0.2828, 0.9591, 0.00778, -0.2816, 0.9471, -0.154, -0.2816, 0.9471, -0.154, -0.6225, 0.7682, -0.1493, -0.6283, 0.7779, 0.01247, -0.2828, 0.9591, 0.00778, 0.1057, 0.9944, 0.001902, 0.1019, 0.9819, -0.1598, 0.1019, 0.9819, -0.1598, -0.2816, 0.9471, -0.154, -0.2828, 0.9591, 0.00778, 0.1057, 0.9944, 0.001902, 0.4782, 0.8782, -0.00427, 0.4694, 0.8673, -0.1659, 0.4694, 0.8673, -0.1659, 0.1019, 0.9819, -0.1598, 0.1057, 0.9944, 0.001902, 0.4782, 0.8782, -0.00427, 0.7778, 0.6284, -0.009798, 0.7651, 0.6207, -0.1713, 0.7651, 0.6207, -0.1713, 0.4694, 0.8673, -0.1659, 0.4782, 0.8782, -0.00427, 0.7778, 0.6284, -0.009798, 0.9591, 0.2829, -0.01384, 0.9439, 0.2797, -0.1753, 0.9439, 0.2797, -0.1753, 0.7651, 0.6207, -0.1713, 0.7778, 0.6284, -0.009798, 0.9591, 0.2829, -0.01384, 0.9943, -0.1057, -0.01578, 0.9787, -0.1037, -0.1772, 0.9787, -0.1037, -0.1772, 0.9439, 0.2797, -0.1753, 0.9591, 0.2829, -0.01384, 0.9943, -0.1057, -0.01578, 0.8781, -0.4782, -0.01532, 0.8641, -0.4713, -0.1768, 0.8641, -0.4713, -0.1768, 0.9787, -0.1037, -0.1772, 0.9943, -0.1057, -0.01578, 0.8781, -0.4782, -0.01532, 0.6283, -0.7779, -0.01254, 0.6175, -0.7671, -0.174, 0.6175, -0.7671, -0.174, 0.8641, -0.4713, -0.1768, 0.8781, -0.4782, -0.01532, 0.6225, -0.7682, 0.1494, 0.2816, -0.9471, 0.1541, 0.2828, -0.9591, -0.007853, 0.2828, -0.9591, -0.007853, 0.6283, -0.7779, -0.01254, 0.6225, -0.7682, 0.1494, 0.2816, -0.9471, 0.1541, -0.1018, -0.9819, 0.1599, -0.1057, -0.9944, -0.001976, -0.1057, -0.9944, -0.001976, 0.2828, -0.9591, -0.007853, 0.2816, -0.9471, 0.1541, -0.1018, -0.9819, 0.1599, -0.4694, -0.8673, 0.166, -0.4782, -0.8782, 0.004197, -0.4782, -0.8782, 0.004197, -0.1057, -0.9944, -0.001976, -0.1018, -0.9819, 0.1599, -0.4694, -0.8673, 0.166, -0.7651, -0.6207, 0.1714, -0.7778, -0.6284, 0.009725, -0.7778, -0.6284, 0.009725, -0.4782, -0.8782, 0.004197, -0.4694, -0.8673, 0.166, -0.7651, -0.6207, 0.1714, -0.9439, -0.2797, 0.1754, -0.9591, -0.2829, 0.01377, -0.9591, -0.2829, 0.01377, -0.7778, -0.6284, 0.009725, -0.7651, -0.6207, 0.1714, -0.9439, -0.2797, 0.1754, -0.9787, 0.1037, 0.1773, -0.9943, 0.1057, 0.01571, -0.9943, 0.1057, 0.01571, -0.9591, -0.2829, 0.01377, -0.9439, -0.2797, 0.1754, -0.9787, 0.1037, 0.1773, -0.8641, 0.4713, 0.1769, -0.8781, 0.4782, 0.01525, -0.8781, 0.4782, 0.01525, -0.9943, 0.1057, 0.01571, -0.9787, 0.1037, 0.1773, -0.8641, 0.4713, 0.1769, -0.6175, 0.7671, 0.1741, -0.6283, 0.7779, 0.01247, -0.6283, 0.7779, 0.01247, -0.8781, 0.4782, 0.01525, -0.8641, 0.4713, 0.1769, -0.6175, 0.7671, 0.1741, -0.2766, 0.9459, 0.1695, -0.2828, 0.9591, 0.00778, -0.2828, 0.9591, 0.00778, -0.6283, 0.7779, 0.01247, -0.6175, 0.7671, 0.1741, -0.2766, 0.9459, 0.1695, 0.1068, 0.9807, 0.1637, 0.1057, 0.9944, 0.001902, 0.1057, 0.9944, 0.001902, -0.2828, 0.9591, 0.00778, -0.2766, 0.9459, 0.1695, 0.1068, 0.9807, 0.1637, 0.4744, 0.8661, 0.1576, 0.4782, 0.8782, -0.00427, 0.4782, 0.8782, -0.00427, 0.1057, 0.9944, 0.001902, 0.1068, 0.9807, 0.1637, 0.4744, 0.8661, 0.1576, 0.7701, 0.6195, 0.1521, 0.7778, 0.6284, -0.009798, 0.7778, 0.6284, -0.009798, 0.4782, 0.8782, -0.00427, 0.4744, 0.8661, 0.1576, 0.7701, 0.6195, 0.1521, 0.9489, 0.2786, 0.1482, 0.9591, 0.2829, -0.01384, 0.9591, 0.2829, -0.01384, 0.7778, 0.6284, -0.009798, 0.7701, 0.6195, 0.1521, 0.9489, 0.2786, 0.1482, 0.9837, -0.1049, 0.1462, 0.9943, -0.1057, -0.01578, 0.9943, -0.1057, -0.01578, 0.9591, 0.2829, -0.01384, 0.9489, 0.2786, 0.1482, 0.9837, -0.1049, 0.1462, 0.8691, -0.4725, 0.1467, 0.8781, -0.4782, -0.01532, 0.8781, -0.4782, -0.01532, 0.9943, -0.1057, -0.01578, 0.9837, -0.1049, 0.1462, 0.8691, -0.4725, 0.1467, 0.6225, -0.7682, 0.1494, 0.6283, -0.7779, -0.01254, 0.6283, -0.7779, -0.01254, 0.8781, -0.4782, -0.01532, 0.8691, -0.4725, 0.1467, -0.01545, 0.003591, -0.9999, -0.01545, 0.003591, -0.9999, -0.01545, 0.003591, -0.9999, -0.01545, 0.003591, -0.9999, -0.01545, 0.003591, -0.9999, -0.01545, 0.003591, -0.9999, -0.01545, 0.003591, -0.9999, -0.01545, 0.003591, -0.9999, -0.01546, 0.003597, -0.9999, -0.01546, 0.003597, -0.9999, -0.01546, 0.003597, -0.9999, -0.01545, 0.003591, -0.9999, -0.01546, 0.003597, -0.9999, -0.01546, 0.003597, -0.9999, -0.01545, 0.003593, -0.9999, -0.01545, 0.003593, -0.9999, -0.01545, 0.003593, -0.9999, -0.01546, 0.003597, -0.9999, -0.01545, 0.003593, -0.9999, -0.01545, 0.003593, -0.9999, -0.01545, 0.003593, -0.9999, -0.01545, 0.003593, -0.9999, -0.01545, 0.003593, -0.9999, -0.01545, 0.003593, -0.9999, -0.01545, 0.003593, -0.9999, -0.01545, 0.003593, -0.9999, -0.01545, 0.003596, -0.9999, -0.01545, 0.003596, -0.9999, -0.01545, 0.003596, -0.9999, -0.01545, 0.003593, -0.9999, -0.01545, 0.003596, -0.9999, -0.01545, 0.003596, -0.9999, -0.01545, 0.003593, -0.9999, -0.01545, 0.003593, -0.9999, -0.01545, 0.003593, -0.9999, -0.01545, 0.003596, -0.9999, -0.01545, 0.003593, -0.9999, -0.01545, 0.003593, -0.9999, -0.01545, 0.003592, -0.9999, -0.01545, 0.003592, -0.9999, -0.01545, 0.003592, -0.9999, -0.01545, 0.003593, -0.9999, -0.01545, 0.003592, -0.9999, -0.01545, 0.003592, -0.9999, -0.01545, 0.003593, -0.9999, -0.01545, 0.003593, -0.9999, -0.01545, 0.003593, -0.9999, -0.01545, 0.003592, -0.9999, -0.01545, 0.003593, -0.9999, -0.01545, 0.003593, -0.9999, -0.01545, 0.003591, -0.9999, -0.01545, 0.003591, -0.9999, -0.01545, 0.003591, -0.9999, -0.01545, 0.003593, -0.9999, -0.01545, 0.003591, -0.9999, -0.01545, 0.003591, -0.9999, -0.01546, 0.003593, -0.9999, -0.01546, 0.003593, -0.9999, -0.01546, 0.003593, -0.9999, -0.01545, 0.003591, -0.9999, -0.01546, 0.003593, -0.9999, -0.01546, 0.003593, -0.9999, -0.01545, 0.003593, -0.9999, -0.01545, 0.003593, -0.9999, -0.01545, 0.003593, -0.9999, -0.01546, 0.003593, -0.9999, -0.01545, 0.003593, -0.9999, -0.01545, 0.003593, -0.9999, -0.01545, 0.003593, -0.9999, -0.01545, 0.003593, -0.9999, -0.01545, 0.003593, -0.9999, -0.01545, 0.003593, -0.9999, -0.01545, 0.003593, -0.9999, -0.01545, 0.003593, -0.9999, -0.01545, 0.003592, -0.9999, -0.01545, 0.003592, -0.9999, -0.01545, 0.003592, -0.9999, -0.01545, 0.003593, -0.9999, -0.01545, 0.003592, -0.9999, -0.01545, 0.003592, -0.9999, -0.01545, 0.003593, -0.9999, -0.01545, 0.003593, -0.9999, -0.01545, 0.003593, -0.9999, -0.01545, 0.003592, -0.9999, -0.01545, 0.003593, -0.9999, -0.01545, 0.003593, -0.9999, -0.01545, 0.003587, -0.9999, -0.01545, 0.003587, -0.9999, -0.01545, 0.003587, -0.9999, -0.01545, 0.003593, -0.9999, -0.01545, 0.003587, -0.9999, -0.01545, 0.003587, -0.9999, -0.01545, 0.003591, -0.9999, -0.01545, 0.003591, -0.9999, -0.01545, 0.003591, -0.9999, -0.01545, 0.003587, -0.9999, 0.01545, -0.003594, 0.9999, 0.01546, -0.003598, 0.9999, 0.01545, -0.003593, 0.9999, 0.01545, -0.003593, 0.9999, 0.01545, -0.003594, 0.9999, 0.01545, -0.003594, 0.9999, 0.01545, -0.003594, 0.9999, 0.01545, -0.003593, 0.9999, 0.01545, -0.003599, 0.9999, 0.01545, -0.003599, 0.9999, 0.01545, -0.003599, 0.9999, 0.01545, -0.003594, 0.9999, 0.01545, -0.003599, 0.9999, 0.01545, -0.003599, 0.9999, 0.01545, -0.003592, 0.9999, 0.01545, -0.003592, 0.9999, 0.01545, -0.003591, 0.9999, 0.01545, -0.003599, 0.9999, 0.01545, -0.003591, 0.9999, 0.01545, -0.003592, 0.9999, 0.01545, -0.003593, 0.9999, 0.01545, -0.003593, 0.9999, 0.01545, -0.003593, 0.9999, 0.01545, -0.003591, 0.9999, 0.01545, -0.003593, 0.9999, 0.01545, -0.003593, 0.9999, 0.01545, -0.003593, 0.9999, 0.01545, -0.003593, 0.9999, 0.01545, -0.003593, 0.9999, 0.01545, -0.003593, 0.9999, 0.01545, -0.003593, 0.9999, 0.01545, -0.003593, 0.9999, 0.01545, -0.003592, 0.9999, 0.01545, -0.003592, 0.9999, 0.01545, -0.003592, 0.9999, 0.01545, -0.003593, 0.9999, 0.01545, -0.003592, 0.9999, 0.01545, -0.003592, 0.9999, 0.01546, -0.003597, 0.9999, 0.01546, -0.003597, 0.9999, 0.01546, -0.003597, 0.9999, 0.01545, -0.003592, 0.9999, 0.01546, -0.003597, 0.9999, 0.01546, -0.003597, 0.9999, 0.01545, -0.003595, 0.9999, 0.01545, -0.003595, 0.9999, 0.01545, -0.003594, 0.9999, 0.01546, -0.003597, 0.9999, 0.01545, -0.003594, 0.9999, 0.01545, -0.003595, 0.9999, 0.01545, -0.003589, 0.9999, 0.01545, -0.003589, 0.9999, 0.01545, -0.003589, 0.9999, 0.01545, -0.003594, 0.9999, 0.01545, -0.003589, 0.9999, 0.01545, -0.003589, 0.9999, 0.01545, -0.003594, 0.9999, 0.01545, -0.003594, 0.9999, 0.01545, -0.003594, 0.9999, 0.01545, -0.003589, 0.9999, 0.01545, -0.003594, 0.9999, 0.01545, -0.003594, 0.9999, 0.01545, -0.003591, 0.9999, 0.01545, -0.003591, 0.9999, 0.01545, -0.003591, 0.9999, 0.01545, -0.003594, 0.9999, 0.01545, -0.003591, 0.9999, 0.01545, -0.003591, 0.9999, 0.01545, -0.003592, 0.9999, 0.01545, -0.003592, 0.9999, 0.01545, -0.003592, 0.9999, 0.01545, -0.003591, 0.9999, 0.01545, -0.003592, 0.9999, 0.01545, -0.003592, 0.9999, 0.01545, -0.003593, 0.9999, 0.01545, -0.003593, 0.9999, 0.01545, -0.003593, 0.9999, 0.01545, -0.003592, 0.9999, 0.01545, -0.003593, 0.9999, 0.01545, -0.003593, 0.9999, 0.01545, -0.003593, 0.9999, 0.01545, -0.003593, 0.9999, 0.01545, -0.003593, 0.9999, 0.01545, -0.003593, 0.9999, 0.01545, -0.003593, 0.9999, 0.01545, -0.003593, 0.9999, 0.01545, -0.003594, 0.9999, 0.01545, -0.003594, 0.9999, 0.01545, -0.003594, 0.9999, 0.01545, -0.003593, 0.9999, 0.01545, -0.003594, 0.9999, 0.01545, -0.003594, 0.9999, 0.01552, -0.003667, 0.9999, 0.01545, -0.003594, 0.9999, 0.01552, -0.003667, 0.9999, 0.01546, -0.003598, 0.9999, 0.01545, -0.003594, 0.9999, 0.01546, -0.003598, 0.9999, 0.01545, -0.003594, 0.9999, -0.2828, 0.9591, 0.007814, -0.2828, 0.9591, 0.007815, -0.6283, 0.7779, 0.0125, -0.6283, 0.7779, 0.0125, -0.6283, 0.7779, 0.0125, -0.2828, 0.9591, 0.007814, -0.6283, 0.7779, 0.0125, -0.6283, 0.7779, 0.0125, -0.8781, 0.4782, 0.01529, -0.8781, 0.4782, 0.01529, -0.8781, 0.4782, 0.01529, -0.6283, 0.7779, 0.0125, -0.8781, 0.4782, 0.01529, -0.8781, 0.4782, 0.01529, -0.9943, 0.1057, 0.01575, -0.9943, 0.1057, 0.01575, -0.9943, 0.1057, 0.01575, -0.8781, 0.4782, 0.01529, -0.9943, 0.1057, 0.01575, -0.9943, 0.1057, 0.01575, -0.9591, -0.2829, 0.0138, -0.9591, -0.2829, 0.0138, -0.9591, -0.2829, 0.0138, -0.9943, 0.1057, 0.01575, -0.9591, -0.2829, 0.0138, -0.9591, -0.2829, 0.0138, -0.7778, -0.6284, 0.009761, -0.7778, -0.6284, 0.009761, -0.7778, -0.6284, 0.009761, -0.9591, -0.2829, 0.0138, -0.7778, -0.6284, 0.009761, -0.7778, -0.6284, 0.009761, -0.4782, -0.8782, 0.004235, -0.4782, -0.8782, 0.004235, -0.4782, -0.8782, 0.004235, -0.7778, -0.6284, 0.009761, -0.4782, -0.8782, 0.004235, -0.4782, -0.8782, 0.004235, -0.1057, -0.9944, -0.001939, -0.1057, -0.9944, -0.001939, -0.1057, -0.9944, -0.001939, -0.4782, -0.8782, 0.004235, -0.1057, -0.9944, -0.001939, -0.1057, -0.9944, -0.001939, 0.2828, -0.9591, -0.007815, 0.2828, -0.9591, -0.007815, 0.2828, -0.9591, -0.007814, -0.1057, -0.9944, -0.001939, 0.2828, -0.9591, -0.007814, 0.2828, -0.9591, -0.007815, 0.6283, -0.7779, -0.0125, 0.6283, -0.7779, -0.0125, 0.6283, -0.7779, -0.0125, 0.2828, -0.9591, -0.007814, 0.6283, -0.7779, -0.0125, 0.6283, -0.7779, -0.0125, 0.8781, -0.4782, -0.01529, 0.8781, -0.4782, -0.01529, 0.8781, -0.4782, -0.01529, 0.6283, -0.7779, -0.0125, 0.8781, -0.4782, -0.01529, 0.8781, -0.4782, -0.01529, 0.9943, -0.1057, -0.01575, 0.9943, -0.1057, -0.01575, 0.9943, -0.1057, -0.01575, 0.8781, -0.4782, -0.01529, 0.9943, -0.1057, -0.01575, 0.9943, -0.1057, -0.01575, 0.9591, 0.2829, -0.0138, 0.9591, 0.2829, -0.0138, 0.9591, 0.2829, -0.0138, 0.9943, -0.1057, -0.01575, 0.9591, 0.2829, -0.0138, 0.9591, 0.2829, -0.0138, 0.7778, 0.6284, -0.009762, 0.7778, 0.6284, -0.009762, 0.7778, 0.6284, -0.009762, 0.9591, 0.2829, -0.0138, 0.7778, 0.6284, -0.009762, 0.7778, 0.6284, -0.009762, 0.4782, 0.8782, -0.004234, 0.4782, 0.8782, -0.004234, 0.4782, 0.8782, -0.004234, 0.7778, 0.6284, -0.009762, 0.4782, 0.8782, -0.004234, 0.4782, 0.8782, -0.004234, 0.1057, 0.9944, 0.001941, 0.1057, 0.9944, 0.001941, 0.1057, 0.9944, 0.001941, 0.4782, 0.8782, -0.004234, 0.1057, 0.9944, 0.001941, 0.1057, 0.9944, 0.001941, -0.2828, 0.9591, 0.007815, -0.2828, 0.9591, 0.007815, -0.2828, 0.9591, 0.007814, 0.1057, 0.9944, 0.001941, -0.3593, 0.9304, 0.07235, -0.3752, 0.9269, 0.009317, 0.1057, 0.9944, 0.001946, 0.1057, 0.9944, 0.001946, 0.1057, 0.9944, 0.001947, -0.3593, 0.9304, 0.07235, 0.1057, 0.9944, 0.001947, 0.1057, 0.9944, 0.001946, 0.4782, 0.8782, -0.004229, 0.4782, 0.8782, -0.004229, 0.4782, 0.8782, -0.00423, 0.1057, 0.9944, 0.001947, 0.4782, 0.8782, -0.00423, 0.4782, 0.8782, -0.004229, 0.7778, 0.6284, -0.009762, 0.7778, 0.6284, -0.009762, 0.7778, 0.6284, -0.009763, 0.4782, 0.8782, -0.00423, 0.7778, 0.6284, -0.009763, 0.7778, 0.6284, -0.009762, 0.9591, 0.2829, -0.0138, 0.9591, 0.2829, -0.0138, 0.9591, 0.2829, -0.0138, 0.7778, 0.6284, -0.009763, 0.9591, 0.2829, -0.0138, 0.9591, 0.2829, -0.0138, 0.9943, -0.1057, -0.01574, 0.9943, -0.1057, -0.01574, 0.9943, -0.1057, -0.01574, 0.9591, 0.2829, -0.0138, 0.9943, -0.1057, -0.01574, 0.9943, -0.1057, -0.01574, 0.8781, -0.4782, -0.01529, 0.8781, -0.4782, -0.01529, 0.8781, -0.4782, -0.01529, 0.9943, -0.1057, -0.01574, 0.8781, -0.4782, -0.01529, 0.8781, -0.4782, -0.01529, 0.6283, -0.7779, -0.0125, 0.6283, -0.7779, -0.0125, 0.6283, -0.7779, -0.0125, 0.8781, -0.4782, -0.01529, 0.6283, -0.7779, -0.0125, 0.6283, -0.7779, -0.0125, 0.2828, -0.9591, -0.007814, 0.2828, -0.9591, -0.007814, 0.2828, -0.9591, -0.007814, 0.6283, -0.7779, -0.0125, 0.2828, -0.9591, -0.007814, 0.2828, -0.9591, -0.007814, -0.1057, -0.9944, -0.001935, -0.1057, -0.9944, -0.001935, -0.1057, -0.9944, -0.001936, 0.2828, -0.9591, -0.007814, -0.1057, -0.9944, -0.001936, -0.1057, -0.9944, -0.001935, -0.4782, -0.8782, 0.004232, -0.4782, -0.8782, 0.004232, -0.4782, -0.8782, 0.004231, -0.1057, -0.9944, -0.001936, -0.4782, -0.8782, 0.004231, -0.4782, -0.8782, 0.004232, -0.7778, -0.6284, 0.009761, -0.7778, -0.6284, 0.009761, -0.7778, -0.6284, 0.009761, -0.4782, -0.8782, 0.004231, -0.7778, -0.6284, 0.009761, -0.7778, -0.6284, 0.009761, -0.9591, -0.2829, 0.0138, -0.9591, -0.2829, 0.0138, -0.9591, -0.2829, 0.0138, -0.7778, -0.6284, 0.009761, -0.9591, -0.2829, 0.0138, -0.9591, -0.2829, 0.0138, -0.9943, 0.1057, 0.01574, -0.9943, 0.1057, 0.01574, -0.9943, 0.1057, 0.01574, -0.9591, -0.2829, 0.0138, -0.9943, 0.1057, 0.01574, -0.9943, 0.1057, 0.01574, -0.8684, 0.4897, 0.07786, -0.8684, 0.4897, 0.07786, -0.8781, 0.4782, 0.01529, -0.9943, 0.1057, 0.01574, -0.3593, 0.9304, 0.07235, 0.01551, -0.003631, 0.9999, -0.4224, 0.609, 0.6713, -0.3593, 0.9304, 0.07235, -0.4224, 0.609, 0.6713, -0.459, 0.638, 0.6183, -0.459, 0.638, 0.6183, -0.8684, 0.4897, 0.07786, -0.3752, 0.9269, 0.009317, -0.3593, 0.9304, 0.07235, -0.459, 0.638, 0.6183, -0.3752, 0.9269, 0.009317, 0.2766, -0.9459, -0.1694, 0.2714, -0.9318, -0.241, 0.6073, -0.7556, -0.2456, 0.6073, -0.7556, -0.2456, 0.6175, -0.7671, -0.174, 0.2766, -0.9459, -0.1694, -0.1069, -0.9807, -0.1636, -0.1064, -0.9661, -0.2353, 0.2714, -0.9318, -0.241, 0.2714, -0.9318, -0.241, 0.2766, -0.9459, -0.1694, -0.1069, -0.9807, -0.1636, -0.4744, -0.8661, -0.1575, -0.4686, -0.8531, -0.2293, -0.1064, -0.9661, -0.2353, -0.1064, -0.9661, -0.2353, -0.1069, -0.9807, -0.1636, -0.4744, -0.8661, -0.1575, -0.7701, -0.6195, -0.152, -0.76, -0.6102, -0.2239, -0.4686, -0.8531, -0.2293, -0.4686, -0.8531, -0.2293, -0.4744, -0.8661, -0.1575, -0.7701, -0.6195, -0.152, -0.9489, -0.2786, -0.1481, -0.9362, -0.2742, -0.22, -0.76, -0.6102, -0.2239, -0.76, -0.6102, -0.2239, -0.7701, -0.6195, -0.152, -0.9489, -0.2786, -0.1481, -0.9837, 0.1049, -0.1461, -0.9704, 0.1036, -0.2181, -0.9362, -0.2742, -0.22, -0.9362, -0.2742, -0.22, -0.9489, -0.2786, -0.1481, -0.9837, 0.1049, -0.1461, -0.8691, 0.4725, -0.1466, -0.8575, 0.4658, -0.2185, -0.9704, 0.1036, -0.2181, -0.9704, 0.1036, -0.2181, -0.9837, 0.1049, -0.1461, -0.8691, 0.4725, -0.1466, -0.6225, 0.7682, -0.1493, -0.6145, 0.7572, -0.2212, -0.8575, 0.4658, -0.2185, -0.8575, 0.4658, -0.2185, -0.8691, 0.4725, -0.1466, -0.6225, 0.7682, -0.1493, -0.2816, 0.9471, -0.154, -0.2786, 0.9335, -0.2258, -0.6145, 0.7572, -0.2212, -0.6145, 0.7572, -0.2212, -0.6225, 0.7682, -0.1493, -0.2816, 0.9471, -0.154, 0.1019, 0.9819, -0.1598, 0.09922, 0.9678, -0.2315, -0.2786, 0.9335, -0.2258, -0.2786, 0.9335, -0.2258, -0.2816, 0.9471, -0.154, 0.1019, 0.9819, -0.1598, 0.4694, 0.8673, -0.1659, 0.4614, 0.8548, -0.2375, 0.09922, 0.9678, -0.2315, 0.09922, 0.9678, -0.2315, 0.1019, 0.9819, -0.1598, 0.4694, 0.8673, -0.1659, 0.7651, 0.6207, -0.1713, 0.7527, 0.6119, -0.2429, 0.4614, 0.8548, -0.2375, 0.4614, 0.8548, -0.2375, 0.4694, 0.8673, -0.1659, 0.7651, 0.6207, -0.1713, 0.9439, 0.2797, -0.1753, 0.929, 0.2759, -0.2468, 0.7527, 0.6119, -0.2429, 0.7527, 0.6119, -0.2429, 0.7651, 0.6207, -0.1713, 0.9439, 0.2797, -0.1753, 0.9787, -0.1037, -0.1772, 0.9632, -0.1019, -0.2487, 0.929, 0.2759, -0.2468, 0.929, 0.2759, -0.2468, 0.9439, 0.2797, -0.1753, 0.9787, -0.1037, -0.1772, 0.8641, -0.4713, -0.1768, 0.8503, -0.4641, -0.2483, 0.9632, -0.1019, -0.2487, 0.9632, -0.1019, -0.2487, 0.9787, -0.1037, -0.1772, 0.8641, -0.4713, -0.1768, 0.6175, -0.7671, -0.174, 0.6073, -0.7556, -0.2456, 0.8503, -0.4641, -0.2483, 0.8503, -0.4641, -0.2483, 0.8641, -0.4713, -0.1768, 0.6175, -0.7671, -0.174, 0.2786, -0.9334, 0.2261, 0.2786, -0.9334, 0.2261, 0.6145, -0.7572, 0.2215, 0.6145, -0.7572, 0.2215, 0.6145, -0.7572, 0.2215, 0.2786, -0.9334, 0.2261, -0.0992, -0.9677, 0.2318, -0.09921, -0.9677, 0.2318, 0.2786, -0.9334, 0.2261, 0.2786, -0.9334, 0.2261, 0.2786, -0.9334, 0.2261, -0.0992, -0.9677, 0.2318, -0.4613, -0.8548, 0.2378, -0.4613, -0.8548, 0.2378, -0.09921, -0.9677, 0.2318, -0.09921, -0.9677, 0.2318, -0.0992, -0.9677, 0.2318, -0.4613, -0.8548, 0.2378, -0.7527, -0.6118, 0.2432, -0.7527, -0.6118, 0.2432, -0.4613, -0.8548, 0.2378, -0.4613, -0.8548, 0.2378, -0.4613, -0.8548, 0.2378, -0.7527, -0.6118, 0.2432, -0.9289, -0.2759, 0.2471, -0.9289, -0.2759, 0.2471, -0.7527, -0.6118, 0.2432, -0.7527, -0.6118, 0.2432, -0.7527, -0.6118, 0.2432, -0.9289, -0.2759, 0.2471, -0.9631, 0.1019, 0.249, -0.9631, 0.1019, 0.249, -0.9289, -0.2759, 0.2471, -0.9289, -0.2759, 0.2471, -0.9289, -0.2759, 0.2471, -0.9631, 0.1019, 0.249, -0.8502, 0.4641, 0.2485, -0.8502, 0.4641, 0.2485, -0.9631, 0.1019, 0.249, -0.9631, 0.1019, 0.249, -0.9631, 0.1019, 0.249, -0.8502, 0.4641, 0.2485, -0.6073, 0.7555, 0.2458, -0.6073, 0.7555, 0.2458, -0.8502, 0.4641, 0.2485, -0.8502, 0.4641, 0.2485, -0.8502, 0.4641, 0.2485, -0.6073, 0.7555, 0.2458, -0.2714, 0.9317, 0.2413, -0.2714, 0.9318, 0.2413, -0.6073, 0.7555, 0.2458, -0.6073, 0.7555, 0.2458, -0.6073, 0.7555, 0.2458, -0.2714, 0.9317, 0.2413, 0.1064, 0.966, 0.2355, 0.1064, 0.966, 0.2355, -0.2714, 0.9318, 0.2413, -0.2714, 0.9318, 0.2413, -0.2714, 0.9317, 0.2413, 0.1064, 0.966, 0.2355, 0.4686, 0.8531, 0.2295, 0.4686, 0.8531, 0.2295, 0.1064, 0.966, 0.2355, 0.1064, 0.966, 0.2355, 0.1064, 0.966, 0.2355, 0.4686, 0.8531, 0.2295, 0.7599, 0.6102, 0.2242, 0.7599, 0.6102, 0.2242, 0.4686, 0.8531, 0.2295, 0.4686, 0.8531, 0.2295, 0.4686, 0.8531, 0.2295, 0.7599, 0.6102, 0.2242, 0.9361, 0.2742, 0.2202, 0.9361, 0.2742, 0.2202, 0.7599, 0.6102, 0.2242, 0.7599, 0.6102, 0.2242, 0.7599, 0.6102, 0.2242, 0.9361, 0.2742, 0.2202, 0.9704, -0.1036, 0.2184, 0.9704, -0.1036, 0.2184, 0.9361, 0.2742, 0.2202, 0.9361, 0.2742, 0.2202, 0.9361, 0.2742, 0.2202, 0.9704, -0.1036, 0.2184, 0.8574, -0.4658, 0.2188, 0.8574, -0.4658, 0.2188, 0.9704, -0.1036, 0.2184, 0.9704, -0.1036, 0.2184, 0.9704, -0.1036, 0.2184, 0.8574, -0.4658, 0.2188, 0.6145, -0.7572, 0.2215, 0.6145, -0.7572, 0.2215, 0.8574, -0.4658, 0.2188, 0.8574, -0.4658, 0.2188, 0.8574, -0.4658, 0.2188, 0.6145, -0.7572, 0.2215, -0.8684, 0.4897, 0.07786, -0.459, 0.638, 0.6183, -0.4224, 0.609, 0.6713, -0.4224, 0.609, 0.6713, -0.8781, 0.4782, 0.01529, -0.8684, 0.4897, 0.07786])] * 3)])

# ---- objects
ob_barrel = bpy.data.objects.new('Barrel', me_mesh)

# ---- transforms, parenting, visibility, modifiers, constraints
ob_barrel.location = (1.812e-07, 8.351e-07, 0.002488)
ob_barrel.rotation_euler = (8.264e-06, 1.555, 8.56e-06)
ob_barrel.scale = (0.00254, 0.00254, 0.00254)
ob_barrel.color = (0.8, 0.8, 0.8, 1.0)
ob_barrel.lineart.crease_threshold = 0.0

# ---- collection membership
col_collection.objects.link(ob_barrel)

# ---- scene / render settings (as saved in the file)
scene.frame_start = 1; scene.frame_end = 240; scene.frame_set(1)
scene.render.engine = 'BLENDER_EEVEE_NEXT'
scene.render.fps = 30
scene.cycles.use_denoising = False
scene.cycles.samples = 128
scene.cycles.sampling_pattern = 'TABULATED_SOBOL'
scene.cycles.use_adaptive_sampling = False
scene.cycles.use_light_tree = False
scene.view_settings.view_transform = 'Filmic'
bpy.context.view_layer.update()

# ---- added for rendering (the .blend has no active camera and no usable light): camera, sun
cam_auto = bpy.data.cameras.new('AutoCamera')
cam_auto.lens = 50.0
cam_auto.sensor_width = 36.0
cam_auto.clip_end = 1000.0
ob_auto_camera = bpy.data.objects.new('AutoCamera', cam_auto)
scene.collection.objects.link(ob_auto_camera)
ob_auto_camera.location = (0.254382, -0.305258, 0.205993)
ob_auto_camera.rotation_euler = (1.09748, -7.21219e-08, 0.694738)
scene.camera = ob_auto_camera
light_auto_sun = bpy.data.lights.new('AutoSun', 'SUN')
light_auto_sun.energy = 3.0
light_auto_sun.angle = 0.0523599
ob_auto_sun = bpy.data.objects.new('AutoSun', light_auto_sun)
scene.collection.objects.link(ob_auto_sun)
ob_auto_sun.rotation_euler = (0.872665, 0.174533, 0.523599)
bpy.context.view_layer.update()
